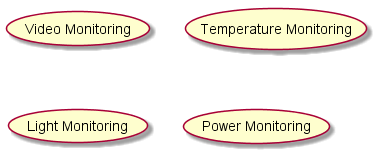

The diagram above was rendered by PlantUML. Its source (embedded in the PNG):
@startuml

usecase (Video Monitoring) as videoMonitorUC
usecase (Temperature Monitoring) as temperatureUC
usecase (Light Monitoring) as lightUC
usecase (Power Monitoring) as powerUC

@enduml